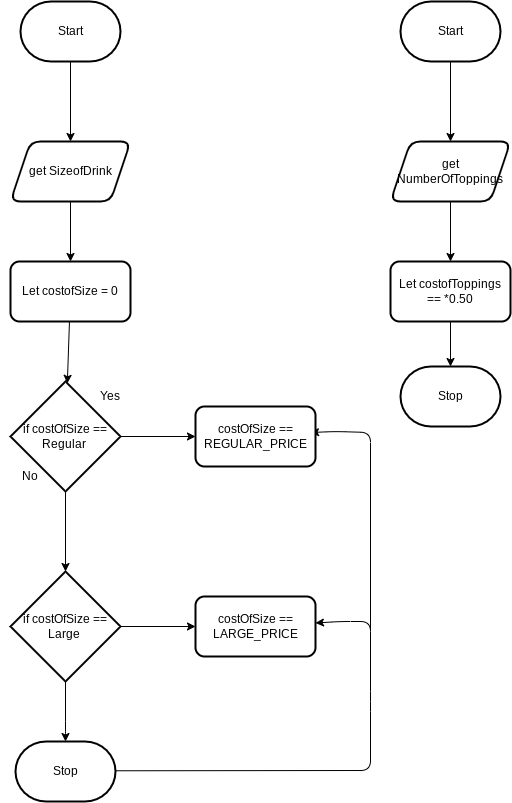

The diagram above was exported from draw.io. Its source (the exported page's mxGraphModel, read from the mxfile embedded in the PNG):
<mxGraphModel dx="831" dy="459" grid="1" gridSize="10" guides="1" tooltips="1" connect="1" arrows="1" fold="1" page="1" pageScale="1" pageWidth="850" pageHeight="1100" math="0" shadow="0">
  <root>
    <mxCell id="0" />
    <mxCell id="1" parent="0" />
    <mxCell id="31" value="" style="edgeStyle=none;html=1;strokeColor=default;" edge="1" parent="1">
      <mxGeometry relative="1" as="geometry">
        <mxPoint x="400" y="660" as="sourcePoint" />
        <mxPoint x="340" y="461" as="targetPoint" />
        <Array as="points">
          <mxPoint x="400" y="461" />
          <mxPoint x="365" y="460" />
        </Array>
      </mxGeometry>
    </mxCell>
    <mxCell id="5" value="" style="edgeStyle=none;html=1;" parent="1" source="2" target="4" edge="1">
      <mxGeometry relative="1" as="geometry" />
    </mxCell>
    <mxCell id="2" value="Start" style="strokeWidth=2;html=1;shape=mxgraph.flowchart.terminator;whiteSpace=wrap;" parent="1" vertex="1">
      <mxGeometry x="50" y="30" width="100" height="60" as="geometry" />
    </mxCell>
    <mxCell id="7" value="" style="edgeStyle=none;html=1;" parent="1" source="4" target="6" edge="1">
      <mxGeometry relative="1" as="geometry" />
    </mxCell>
    <mxCell id="4" value="get SizeofDrink" style="shape=parallelogram;perimeter=parallelogramPerimeter;whiteSpace=wrap;html=1;fixedSize=1;strokeWidth=2;rounded=1;" parent="1" vertex="1">
      <mxGeometry x="40" y="170" width="120" height="60" as="geometry" />
    </mxCell>
    <mxCell id="9" value="" style="edgeStyle=none;html=1;" parent="1" source="6" target="8" edge="1">
      <mxGeometry relative="1" as="geometry" />
    </mxCell>
    <mxCell id="6" value="Let costofSize = 0" style="whiteSpace=wrap;html=1;strokeWidth=2;rounded=1;" parent="1" vertex="1">
      <mxGeometry x="40" y="290" width="120" height="60" as="geometry" />
    </mxCell>
    <mxCell id="15" value="" style="edgeStyle=none;html=1;" parent="1" source="8" target="14" edge="1">
      <mxGeometry relative="1" as="geometry" />
    </mxCell>
    <mxCell id="17" value="" style="edgeStyle=none;html=1;" edge="1" parent="1" source="8" target="16">
      <mxGeometry relative="1" as="geometry" />
    </mxCell>
    <mxCell id="8" value="if costOfSize == Regular&amp;nbsp;" style="rhombus;whiteSpace=wrap;html=1;strokeWidth=2;rounded=0;" parent="1" vertex="1">
      <mxGeometry x="40" y="410" width="110" height="110" as="geometry" />
    </mxCell>
    <mxCell id="10" value="Yes" style="text;strokeColor=none;align=center;fillColor=none;html=1;verticalAlign=middle;whiteSpace=wrap;rounded=0;" parent="1" vertex="1">
      <mxGeometry x="110" y="410" width="60" height="30" as="geometry" />
    </mxCell>
    <mxCell id="11" value="No" style="text;strokeColor=none;align=center;fillColor=none;html=1;verticalAlign=middle;whiteSpace=wrap;rounded=0;" parent="1" vertex="1">
      <mxGeometry x="30" y="490" width="60" height="30" as="geometry" />
    </mxCell>
    <mxCell id="14" value="costOfSize == REGULAR_PRICE" style="whiteSpace=wrap;html=1;strokeWidth=2;rounded=1;" parent="1" vertex="1">
      <mxGeometry x="225" y="435" width="120" height="60" as="geometry" />
    </mxCell>
    <mxCell id="21" value="" style="edgeStyle=none;html=1;" edge="1" parent="1" source="16" target="20">
      <mxGeometry relative="1" as="geometry" />
    </mxCell>
    <mxCell id="23" value="" style="edgeStyle=none;html=1;" edge="1" parent="1" source="16" target="22">
      <mxGeometry relative="1" as="geometry">
        <Array as="points">
          <mxPoint x="95" y="760" />
        </Array>
      </mxGeometry>
    </mxCell>
    <mxCell id="16" value="if costOfSize == Large&amp;nbsp;" style="rhombus;whiteSpace=wrap;html=1;strokeWidth=2;rounded=0;" vertex="1" parent="1">
      <mxGeometry x="40" y="600" width="110" height="110" as="geometry" />
    </mxCell>
    <mxCell id="20" value="costOfSize == LARGE_PRICE" style="rounded=1;whiteSpace=wrap;html=1;strokeWidth=2;" vertex="1" parent="1">
      <mxGeometry x="225" y="625" width="120" height="60" as="geometry" />
    </mxCell>
    <mxCell id="26" value="" style="edgeStyle=none;html=1;" edge="1" parent="1" target="20">
      <mxGeometry relative="1" as="geometry">
        <mxPoint x="130.0000000000001" y="799.29" as="sourcePoint" />
        <mxPoint x="350" y="650" as="targetPoint" />
        <Array as="points">
          <mxPoint x="400" y="799" />
          <mxPoint x="400" y="730" />
          <mxPoint x="400" y="650" />
          <mxPoint x="370" y="650" />
        </Array>
      </mxGeometry>
    </mxCell>
    <mxCell id="22" value="Stop" style="strokeWidth=2;html=1;shape=mxgraph.flowchart.terminator;whiteSpace=wrap;" vertex="1" parent="1">
      <mxGeometry x="45" y="770" width="100" height="60" as="geometry" />
    </mxCell>
    <mxCell id="34" value="" style="edgeStyle=none;html=1;" edge="1" parent="1" source="32" target="33">
      <mxGeometry relative="1" as="geometry" />
    </mxCell>
    <mxCell id="32" value="Start" style="strokeWidth=2;html=1;shape=mxgraph.flowchart.terminator;whiteSpace=wrap;" vertex="1" parent="1">
      <mxGeometry x="430" y="30" width="100" height="60" as="geometry" />
    </mxCell>
    <mxCell id="36" value="" style="edgeStyle=none;html=1;" edge="1" parent="1" source="33" target="35">
      <mxGeometry relative="1" as="geometry" />
    </mxCell>
    <mxCell id="33" value="get NumberOfToppings" style="shape=parallelogram;perimeter=parallelogramPerimeter;whiteSpace=wrap;html=1;fixedSize=1;strokeWidth=2;rounded=1;" vertex="1" parent="1">
      <mxGeometry x="420" y="170" width="120" height="60" as="geometry" />
    </mxCell>
    <mxCell id="38" value="" style="edgeStyle=none;html=1;" edge="1" parent="1" source="35" target="37">
      <mxGeometry relative="1" as="geometry" />
    </mxCell>
    <mxCell id="35" value="Let costofToppings == *0.50" style="rounded=1;whiteSpace=wrap;html=1;strokeWidth=2;" vertex="1" parent="1">
      <mxGeometry x="420" y="290" width="120" height="60" as="geometry" />
    </mxCell>
    <mxCell id="37" value="Stop" style="strokeWidth=2;html=1;shape=mxgraph.flowchart.terminator;whiteSpace=wrap;" vertex="1" parent="1">
      <mxGeometry x="430" y="395" width="100" height="60" as="geometry" />
    </mxCell>
  </root>
</mxGraphModel>